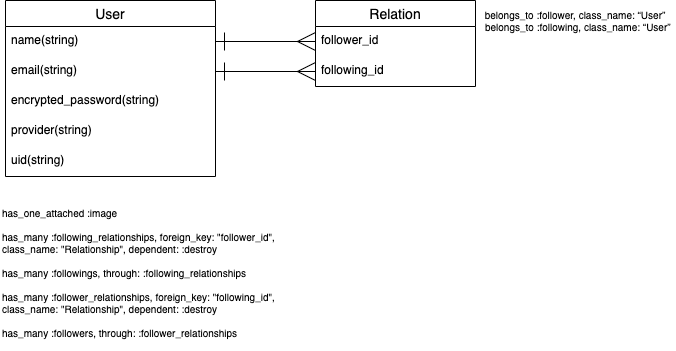

The diagram above was exported from draw.io. Its source (the exported page's mxGraphModel, read from the mxfile embedded in the PNG):
<mxGraphModel dx="968" dy="664" grid="1" gridSize="10" guides="1" tooltips="1" connect="1" arrows="1" fold="1" page="1" pageScale="1" pageWidth="827" pageHeight="1169" math="0" shadow="0">
  <root>
    <mxCell id="0" />
    <mxCell id="1" parent="0" />
    <mxCell id="47" value="has_one_attached :image&lt;br style=&quot;font-size: 10px;&quot;&gt;&lt;br style=&quot;font-size: 10px;&quot;&gt;&lt;div style=&quot;font-size: 10px;&quot;&gt;has_many :following_relationships, foreign_key: &quot;follower_id&quot;,&amp;nbsp;&lt;/div&gt;&lt;div style=&quot;font-size: 10px;&quot;&gt;class_name: &quot;Relationship&quot;, dependent: :destroy&lt;/div&gt;&lt;div style=&quot;font-size: 10px;&quot;&gt;&lt;br style=&quot;font-size: 10px;&quot;&gt;&lt;/div&gt;&lt;div style=&quot;font-size: 10px;&quot;&gt;has_many :followings, through: :following_relationships&lt;/div&gt;&lt;div style=&quot;font-size: 10px;&quot;&gt;&lt;br style=&quot;font-size: 10px;&quot;&gt;&lt;/div&gt;&lt;div style=&quot;font-size: 10px;&quot;&gt;has_many :follower_relationships, foreign_key: &quot;following_id&quot;,&amp;nbsp;&lt;/div&gt;&lt;div style=&quot;font-size: 10px;&quot;&gt;class_name: &quot;Relationship&quot;, dependent: :destroy&lt;/div&gt;&lt;div style=&quot;font-size: 10px;&quot;&gt;&lt;br style=&quot;font-size: 10px;&quot;&gt;&lt;/div&gt;&lt;div style=&quot;font-size: 10px;&quot;&gt;has_many :followers, through: :follower_relationships&lt;/div&gt;" style="text;html=1;strokeColor=none;fillColor=none;align=left;verticalAlign=top;whiteSpace=wrap;rounded=0;fontSize=10;" vertex="1" parent="1">
      <mxGeometry x="5" y="210" width="285" height="150" as="geometry" />
    </mxCell>
    <mxCell id="56" style="edgeStyle=orthogonalEdgeStyle;rounded=0;orthogonalLoop=1;jettySize=auto;html=1;exitX=1;exitY=0.5;exitDx=0;exitDy=0;entryX=0;entryY=0.5;entryDx=0;entryDy=0;endArrow=ERmany;endFill=0;endSize=16;startSize=16;startArrow=ERone;startFill=0;" edge="1" parent="1" source="38" target="54">
      <mxGeometry relative="1" as="geometry" />
    </mxCell>
    <mxCell id="57" style="edgeStyle=orthogonalEdgeStyle;rounded=0;orthogonalLoop=1;jettySize=auto;html=1;exitX=1;exitY=0.5;exitDx=0;exitDy=0;entryX=0;entryY=0.5;entryDx=0;entryDy=0;endArrow=ERmany;endFill=0;endSize=16;startSize=16;startArrow=ERone;startFill=0;" edge="1" parent="1" source="37" target="53">
      <mxGeometry relative="1" as="geometry">
        <mxPoint x="300" y="111" as="sourcePoint" />
        <mxPoint x="410" y="111" as="targetPoint" />
      </mxGeometry>
    </mxCell>
    <mxCell id="58" value="&lt;div&gt;belongs_to :follower, class_name: “User”&lt;/div&gt;&lt;div&gt;&amp;nbsp; belongs_to :following, class_name: “User”&lt;/div&gt;" style="text;html=1;strokeColor=none;fillColor=none;align=center;verticalAlign=middle;whiteSpace=wrap;rounded=0;fontSize=10;" vertex="1" parent="1">
      <mxGeometry x="480" y="10" width="200" height="40" as="geometry" />
    </mxCell>
    <mxCell id="36" value="User" style="swimlane;fontStyle=0;childLayout=stackLayout;horizontal=1;startSize=26;horizontalStack=0;resizeParent=1;resizeParentMax=0;resizeLast=0;collapsible=1;marginBottom=0;align=center;fontSize=14;" vertex="1" parent="1">
      <mxGeometry x="10" y="10" width="210" height="176" as="geometry" />
    </mxCell>
    <mxCell id="37" value="name(string)" style="text;strokeColor=none;fillColor=none;spacingLeft=4;spacingRight=4;overflow=hidden;rotatable=0;points=[[0,0.5],[1,0.5]];portConstraint=eastwest;fontSize=12;" vertex="1" parent="36">
      <mxGeometry y="26" width="210" height="30" as="geometry" />
    </mxCell>
    <mxCell id="38" value="email(string)" style="text;strokeColor=none;fillColor=none;spacingLeft=4;spacingRight=4;overflow=hidden;rotatable=0;points=[[0,0.5],[1,0.5]];portConstraint=eastwest;fontSize=12;" vertex="1" parent="36">
      <mxGeometry y="56" width="210" height="30" as="geometry" />
    </mxCell>
    <mxCell id="39" value="encrypted_password(string)" style="text;strokeColor=none;fillColor=none;spacingLeft=4;spacingRight=4;overflow=hidden;rotatable=0;points=[[0,0.5],[1,0.5]];portConstraint=eastwest;fontSize=12;" vertex="1" parent="36">
      <mxGeometry y="86" width="210" height="30" as="geometry" />
    </mxCell>
    <mxCell id="40" value="provider(string)" style="text;strokeColor=none;fillColor=none;spacingLeft=4;spacingRight=4;overflow=hidden;rotatable=0;points=[[0,0.5],[1,0.5]];portConstraint=eastwest;fontSize=12;" vertex="1" parent="36">
      <mxGeometry y="116" width="210" height="30" as="geometry" />
    </mxCell>
    <mxCell id="50" value="uid(string)" style="text;strokeColor=none;fillColor=none;spacingLeft=4;spacingRight=4;overflow=hidden;rotatable=0;points=[[0,0.5],[1,0.5]];portConstraint=eastwest;fontSize=12;" vertex="1" parent="36">
      <mxGeometry y="146" width="210" height="30" as="geometry" />
    </mxCell>
    <mxCell id="52" value="Relation" style="swimlane;fontStyle=0;childLayout=stackLayout;horizontal=1;startSize=26;horizontalStack=0;resizeParent=1;resizeParentMax=0;resizeLast=0;collapsible=1;marginBottom=0;align=center;fontSize=14;" vertex="1" parent="1">
      <mxGeometry x="320" y="10" width="160" height="86" as="geometry" />
    </mxCell>
    <mxCell id="53" value="follower_id" style="text;strokeColor=none;fillColor=none;spacingLeft=4;spacingRight=4;overflow=hidden;rotatable=0;points=[[0,0.5],[1,0.5]];portConstraint=eastwest;fontSize=12;" vertex="1" parent="52">
      <mxGeometry y="26" width="160" height="30" as="geometry" />
    </mxCell>
    <mxCell id="54" value="following_id" style="text;strokeColor=none;fillColor=none;spacingLeft=4;spacingRight=4;overflow=hidden;rotatable=0;points=[[0,0.5],[1,0.5]];portConstraint=eastwest;fontSize=12;" vertex="1" parent="52">
      <mxGeometry y="56" width="160" height="30" as="geometry" />
    </mxCell>
  </root>
</mxGraphModel>